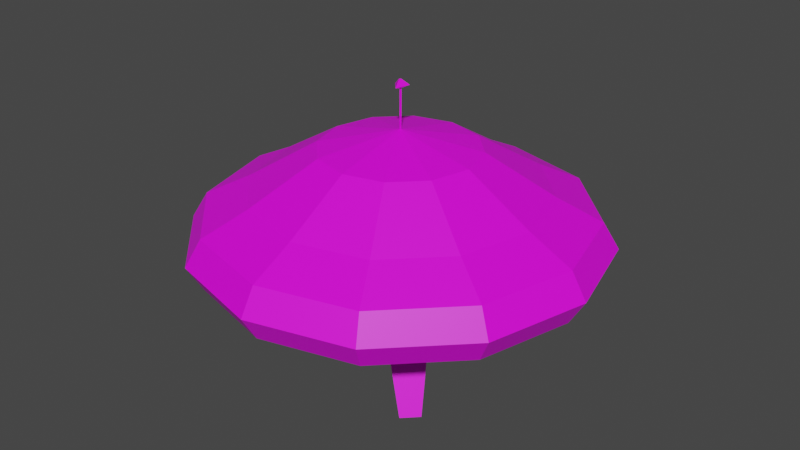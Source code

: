 # Source: UfO.blend  (saved by Blender 3.6.11; exported with 4.5.12 LTS)
import bpy
from mathutils import Matrix  # noqa: F401  (used for matrix-valued properties, if any)

bpy.ops.wm.read_factory_settings(use_empty=True)
scene = bpy.context.scene
scene.name = 'Scene'

# ---- collections
col_collection = bpy.data.collections.new('Collection'); scene.collection.children.link(col_collection)

# ---- images (referenced by path relative to the original .blend; pixels are not part of the script)
import os
ASSET_DIR = os.environ.get("B2B_ASSET_DIR", "")  # directory of the original .blend (textures are referenced by path, not embedded)
HERE = os.path.dirname(os.path.abspath(__file__))  # packed textures are extracted next to this script under _unpacked/

def load_image(name, relpath, width, height, colorspace="sRGB"):
    """Load a texture the original file referenced (path relative to the .blend, or extracted next to this script)."""
    p = next((c for c in (os.path.join(HERE, relpath), os.path.join(ASSET_DIR, relpath)) if relpath and os.path.exists(c)), "")
    if p:
        img = bpy.data.images.load(p, check_existing=True)
        img.name = name
    else:  # same state as the original file: an image datablock whose file is absent (Cycles renders it pink)
        img = bpy.data.images.new(name, width, height)
        img.source = "FILE"
        img.filepath = "//" + (relpath or name)
    img.colorspace_settings.name = colorspace
    return img
img_dungeons_2_texture_01_a_png = load_image('Dungeons_2_Texture_01_A.png', 'Dungeons_2_Texture_01_A.png', 1024, 1024, 'sRGB')

# ---- materials (node trees are filled in below, after node groups)
mat_material = bpy.data.materials.new('Material')
mat_material.alpha_threshold = 0.0
mat_material.use_transparent_shadow = False
mat_material.roughness = 0.5
mat_material.line_color = (0.0, 0.0, 0.0, 1.0)

# ---- material node trees
mat_material.use_nodes = True; mat_material.node_tree.nodes.clear()
_N = mat_material.node_tree.nodes; _L = mat_material.node_tree.links
n0 = _N.new('ShaderNodeOutputMaterial'); n0.name = 'Material Output'; n0.location = (300, 300)
n1 = _N.new('ShaderNodeBsdfPrincipled'); n1.name = 'Principled BSDF'; n1.location = (10, 300)
n1.distribution = 'GGX'
n1.subsurface_method = 'RANDOM_WALK_SKIN'
n1.inputs[3].default_value = 1.45
n1.inputs[27].default_value = (0.0, 0.0, 0.0, 1.0)
n1.inputs[28].default_value = 1.0
n2 = _N.new('ShaderNodeTexImage'); n2.name = 'Image Texture'; n2.location = (-302, 100)
n2.image = img_dungeons_2_texture_01_a_png
_L.new(n1.outputs[0], n0.inputs[0])
_L.new(n2.outputs[0], n1.inputs[0])
n0.is_active_output = True

# ---- world
world_world = bpy.data.worlds.new('World'); scene.world = world_world
world_world.use_nodes = True; world_world.node_tree.nodes.clear()
_N = world_world.node_tree.nodes; _L = world_world.node_tree.links
n0 = _N.new('ShaderNodeOutputWorld'); n0.name = 'World Output'; n0.location = (300, 300)
n1 = _N.new('ShaderNodeBackground'); n1.name = 'Background'; n1.location = (10, 300)
n1.inputs[0].default_value = (0.05088, 0.05088, 0.05088, 1.0)
_L.new(n1.outputs[0], n0.inputs[0])
n0.is_active_output = True
world_world.color = (0.05088, 0.05088, 0.05088)
world_world.use_sun_shadow = False
world_world.sun_shadow_jitter_overblur = 0.0

# ---- meshes
me_sphere = bpy.data.meshes.new('Sphere')
me_sphere.from_pydata([(0.0, 0.7071, 0.7071), (0.1913, 0.3314, 1.289), (0.3536, 0.6124, 0.7071), (0.4619, 0.8001, 0.3827), (0.5, 0.866, 0.0), (0.4619, 0.8001, -0.3827), (0.3536, 0.6124, -0.7071), (0.1913, 0.3314, -0.9239), (0.3314, 0.1913, 1.289), (0.6124, 0.3536, 0.7071), (0.8001, 0.4619, 0.3827), (0.866, 0.5, 0.0), (0.8001, 0.4619, -0.3827), (0.6124, 0.3536, -0.7071), (0.3314, 0.1913, -0.9239), (0.3827, -1.49e-08, 1.289), (0.7071, -2.98e-08, 0.7071), (0.9239, -2.98e-08, 0.3827), (1.0, 0.0, 0.0), (0.9239, -2.98e-08, -0.3827), (0.7071, -2.98e-08, -0.7071), (0.3827, -1.49e-08, -0.9239), (0.3314, -0.1913, 1.289), (0.6124, -0.3536, 0.7071), (0.8001, -0.4619, 0.3827), (0.866, -0.5, 0.0), (0.8001, -0.4619, -0.3827), (0.6124, -0.3536, -0.7071), (0.3314, -0.1913, -0.9239), (0.1913, -0.3314, 1.289), (0.3536, -0.6124, 0.7071), (0.4619, -0.8001, 0.3827), (0.5, -0.866, 0.0), (0.4619, -0.8001, -0.3827), (0.3536, -0.6124, -0.7071), (0.1913, -0.3314, -0.9239), (0.0, -0.3827, 1.289), (-5.96e-08, -0.7071, 0.7071), (0.0, -0.9239, 0.3827), (0.0, -1.0, 0.0), (0.0, -0.9239, -0.3827), (-5.96e-08, -0.7071, -0.7071), (0.0, -0.3827, -0.9239), (-0.1913, -0.3314, 1.289), (-0.3536, -0.6124, 0.7071), (-0.4619, -0.8001, 0.3827), (-0.5, -0.866, 0.0), (-0.4619, -0.8001, -0.3827), (-0.3536, -0.6124, -0.7071), (-0.1913, -0.3314, -0.9239), (0.0, 0.0, 1.549), (-0.3314, -0.1913, 1.289), (-0.6124, -0.3536, 0.7071), (-0.8001, -0.4619, 0.3827), (-0.866, -0.5, 0.0), (-0.8001, -0.4619, -0.3827), (-0.6124, -0.3536, -0.7071), (-0.3314, -0.1913, -0.9239), (0.0, 0.0, -1.0), (-0.3827, -1.49e-08, 1.289), (-0.7071, 1.192e-07, 0.7071), (-0.9239, -2.98e-08, 0.3827), (-1.0, 0.0, 0.0), (-0.9239, -2.98e-08, -0.3827), (-0.7071, 1.192e-07, -0.7071), (-0.3827, -1.49e-08, -0.9239), (-0.3314, 0.1913, 1.289), (-0.6124, 0.3536, 0.7071), (-0.8001, 0.4619, 0.3827), (-0.866, 0.5, 0.0), (-0.8001, 0.4619, -0.3827), (-0.6124, 0.3536, -0.7071), (-0.3314, 0.1913, -0.9239), (-0.1913, 0.3314, 1.289), (-0.3536, 0.6124, 0.7071), (-0.4619, 0.8001, 0.3827), (-0.5, 0.866, 0.0), (-0.4619, 0.8001, -0.3827), (-0.3536, 0.6124, -0.7071), (-0.1913, 0.3314, -0.9239), (-1.49e-08, 0.3827, 1.289), (-2.98e-08, 0.9239, 0.3827), (0.0, 1.0, 0.0), (-2.98e-08, 0.9239, -0.3827), (1.192e-07, 0.7071, -0.7071), (-1.49e-08, 0.3827, -0.9239), (0.3294, -0.3996, -2.042), (0.3996, -0.3294, -2.042), (-0.4842, -0.1848, -2.042), (1.043e-09, -7.148e-09, -1.019), (-0.5117, -0.08203, -2.042), (0.07007, 0.5149, -2.042), (0.1968, 0.481, -2.042), (-0.005355, 0.002545, 1.547), (0.004022, 0.00487, 1.547), (0.001125, -0.004635, 1.551), (-0.005005, 0.003112, 2.125), (0.004371, 0.005365, 2.127), (0.001475, -0.004218, 2.126), (-0.03948, 0.01385, 2.152), (0.02972, 0.03048, 2.166), (0.008339, -0.04024, 2.161), (-0.008326, 0.003068, 2.249), (0.001983, 0.005544, 2.252), (-0.001202, -0.004991, 2.251)], [(50, 93)], [(35, 58, 89, 86), (84, 83, 5, 6), (82, 81, 3, 4), (0, 80, 1, 2), (85, 84, 6, 7), (83, 82, 4, 5), (81, 0, 2, 3), (80, 50, 1), (2, 1, 8, 9), (7, 6, 13, 14), (5, 4, 11, 12), (3, 2, 9, 10), (1, 50, 8), (58, 7, 14), (6, 5, 12, 13), (4, 3, 10, 11), (14, 13, 20, 21), (12, 11, 18, 19), (10, 9, 16, 17), (8, 50, 15), (58, 14, 21), (13, 12, 19, 20), (11, 10, 17, 18), (9, 8, 15, 16), (15, 50, 22), (58, 21, 28), (20, 19, 26, 27), (18, 17, 24, 25), (16, 15, 22, 23), (21, 20, 27, 28), (19, 18, 25, 26), (17, 16, 23, 24), (27, 26, 33, 34), (25, 24, 31, 32), (23, 22, 29, 30), (28, 27, 34, 35), (26, 25, 32, 33), (24, 23, 30, 31), (22, 50, 29), (57, 65, 90, 88), (35, 34, 41, 42), (33, 32, 39, 40), (31, 30, 37, 38), (29, 50, 36), (58, 35, 42), (34, 33, 40, 41), (32, 31, 38, 39), (30, 29, 36, 37), (40, 39, 46, 47), (38, 37, 44, 45), (36, 50, 43), (58, 42, 49), (41, 40, 47, 48), (39, 38, 45, 46), (37, 36, 43, 44), (42, 41, 48, 49), (58, 49, 57), (48, 47, 55, 56), (46, 45, 53, 54), (44, 43, 51, 52), (49, 48, 56, 57), (47, 46, 54, 55), (45, 44, 52, 53), (43, 50, 51), (54, 53, 61, 62), (52, 51, 59, 60), (57, 56, 64, 65), (55, 54, 62, 63), (53, 52, 60, 61), (51, 50, 59), (7, 58, 89, 92), (56, 55, 63, 64), (65, 64, 71, 72), (63, 62, 69, 70), (61, 60, 67, 68), (59, 50, 66), (58, 65, 72), (64, 63, 70, 71), (62, 61, 68, 69), (60, 59, 66, 67), (68, 67, 74, 75), (66, 50, 73), (58, 72, 79), (71, 70, 77, 78), (69, 68, 75, 76), (67, 66, 73, 74), (72, 71, 78, 79), (70, 69, 76, 77), (58, 79, 85), (78, 77, 83, 84), (76, 75, 81, 82), (74, 73, 80, 0), (79, 78, 84, 85), (77, 76, 82, 83), (75, 74, 0, 81), (73, 50, 80), (89, 91, 92), (89, 87, 86), (89, 88, 90), (85, 7, 92, 91), (58, 85, 91, 89), (58, 28, 87, 89), (28, 35, 86, 87), (58, 57, 88, 89), (65, 58, 89, 90), (94, 93, 95), (98, 101, 99, 96), (95, 98, 96, 93), (94, 97, 98, 95), (93, 96, 97, 94), (101, 104, 102, 99), (97, 100, 101, 98), (96, 99, 100, 97), (103, 102, 104), (100, 103, 104, 101), (99, 102, 103, 100)])
_uv = me_sphere.uv_layers.new(name='UVMap')
_uv.uv.foreach_set('vector', [0.383, 0.1442, 0.3826, 0.1432, 0.3826, 0.1432, 0.383, 0.1442, 0.3404, 0.1217, 0.3404, 0.1219, 0.3403, 0.1219, 0.3403, 0.1217, 0.3404, 0.1221, 0.3404, 0.1223, 0.3403, 0.1223, 0.3403, 0.1221, 0.3269, 0.4878, 0.3269, 0.488, 0.3267, 0.488, 0.3267, 0.4878, 0.3404, 0.1215, 0.3404, 0.1217, 0.3403, 0.1217, 0.3403, 0.1215, 0.3404, 0.1219, 0.3404, 0.1221, 0.3403, 0.1221, 0.3403, 0.1219, 0.3269, 0.4875, 0.3269, 0.4878, 0.3267, 0.4878, 0.3267, 0.4875, 0.3269, 0.488, 0.3268, 0.4883, 0.3267, 0.488, 0.3267, 0.4878, 0.3267, 0.488, 0.3266, 0.488, 0.3266, 0.4878, 0.3403, 0.1215, 0.3403, 0.1217, 0.3402, 0.1217, 0.3402, 0.1215, 0.3403, 0.1219, 0.3403, 0.1221, 0.3402, 0.1221, 0.3402, 0.1219, 0.3267, 0.4875, 0.3267, 0.4878, 0.3266, 0.4878, 0.3266, 0.4875, 0.3267, 0.488, 0.3266, 0.4883, 0.3266, 0.488, 0.3402, 0.1213, 0.3403, 0.1215, 0.3402, 0.1215, 0.3403, 0.1217, 0.3403, 0.1219, 0.3402, 0.1219, 0.3402, 0.1217, 0.3403, 0.1221, 0.3403, 0.1223, 0.3402, 0.1223, 0.3402, 0.1221, 0.3402, 0.1215, 0.3402, 0.1217, 0.34, 0.1217, 0.34, 0.1215, 0.3402, 0.1219, 0.3402, 0.1221, 0.34, 0.1221, 0.34, 0.1219, 0.3266, 0.4875, 0.3266, 0.4878, 0.3264, 0.4878, 0.3264, 0.4875, 0.3266, 0.488, 0.3265, 0.4883, 0.3264, 0.488, 0.3401, 0.1213, 0.3402, 0.1215, 0.34, 0.1215, 0.3402, 0.1217, 0.3402, 0.1219, 0.34, 0.1219, 0.34, 0.1217, 0.3402, 0.1221, 0.3402, 0.1223, 0.34, 0.1223, 0.34, 0.1221, 0.3266, 0.4878, 0.3266, 0.488, 0.3264, 0.488, 0.3264, 0.4878, 0.3264, 0.488, 0.3263, 0.4883, 0.3262, 0.488, 0.34, 0.1213, 0.34, 0.1215, 0.3399, 0.1215, 0.34, 0.1217, 0.34, 0.1219, 0.3399, 0.1219, 0.3399, 0.1217, 0.34, 0.1221, 0.34, 0.1223, 0.3399, 0.1223, 0.3399, 0.1221, 0.3264, 0.4878, 0.3264, 0.488, 0.3262, 0.488, 0.3262, 0.4878, 0.34, 0.1215, 0.34, 0.1217, 0.3399, 0.1217, 0.3399, 0.1215, 0.34, 0.1219, 0.34, 0.1221, 0.3399, 0.1221, 0.3399, 0.1219, 0.3264, 0.4875, 0.3264, 0.4878, 0.3262, 0.4878, 0.3262, 0.4875, 0.3399, 0.1217, 0.3399, 0.1219, 0.3398, 0.1219, 0.3398, 0.1217, 0.3399, 0.1221, 0.3399, 0.1223, 0.3398, 0.1223, 0.3398, 0.1221, 0.3262, 0.4878, 0.3262, 0.488, 0.326, 0.488, 0.326, 0.4878, 0.3399, 0.1215, 0.3399, 0.1217, 0.3398, 0.1217, 0.3398, 0.1215, 0.3399, 0.1219, 0.3399, 0.1221, 0.3398, 0.1221, 0.3398, 0.1219, 0.3262, 0.4875, 0.3262, 0.4878, 0.326, 0.4878, 0.326, 0.4875, 0.3262, 0.488, 0.3261, 0.4883, 0.326, 0.488, 0.3809, 0.1442, 0.3802, 0.1442, 0.3802, 0.1442, 0.3809, 0.1442, 0.3398, 0.1215, 0.3398, 0.1217, 0.3397, 0.1217, 0.3397, 0.1215, 0.3398, 0.1219, 0.3398, 0.1221, 0.3397, 0.1221, 0.3397, 0.1219, 0.326, 0.4875, 0.326, 0.4878, 0.3258, 0.4878, 0.3258, 0.4875, 0.326, 0.488, 0.3259, 0.4883, 0.3258, 0.488, 0.3397, 0.1213, 0.3398, 0.1215, 0.3397, 0.1215, 0.3398, 0.1217, 0.3398, 0.1219, 0.3397, 0.1219, 0.3397, 0.1217, 0.3398, 0.1221, 0.3398, 0.1223, 0.3397, 0.1223, 0.3397, 0.1221, 0.326, 0.4878, 0.326, 0.488, 0.3258, 0.488, 0.3258, 0.4878, 0.3397, 0.1219, 0.3397, 0.1221, 0.3395, 0.1221, 0.3395, 0.1219, 0.3258, 0.4875, 0.3258, 0.4878, 0.3257, 0.4878, 0.3257, 0.4875, 0.3258, 0.488, 0.3257, 0.4883, 0.3257, 0.488, 0.3396, 0.1213, 0.3397, 0.1215, 0.3395, 0.1215, 0.3397, 0.1217, 0.3397, 0.1219, 0.3395, 0.1219, 0.3395, 0.1217, 0.3397, 0.1221, 0.3397, 0.1223, 0.3395, 0.1223, 0.3395, 0.1221, 0.3258, 0.4878, 0.3258, 0.488, 0.3257, 0.488, 0.3257, 0.4878, 0.3397, 0.1215, 0.3397, 0.1217, 0.3395, 0.1217, 0.3395, 0.1215, 0.3395, 0.1213, 0.3395, 0.1215, 0.3394, 0.1215, 0.3395, 0.1217, 0.3395, 0.1219, 0.3394, 0.1219, 0.3394, 0.1217, 0.3395, 0.1221, 0.3395, 0.1223, 0.3394, 0.1223, 0.3394, 0.1221, 0.3257, 0.4878, 0.3257, 0.488, 0.3255, 0.488, 0.3255, 0.4878, 0.3395, 0.1215, 0.3395, 0.1217, 0.3394, 0.1217, 0.3394, 0.1215, 0.3395, 0.1219, 0.3395, 0.1221, 0.3394, 0.1221, 0.3394, 0.1219, 0.3257, 0.4875, 0.3257, 0.4878, 0.3255, 0.4878, 0.3255, 0.4875, 0.3257, 0.488, 0.3256, 0.4883, 0.3255, 0.488, 0.3394, 0.1221, 0.3394, 0.1223, 0.3393, 0.1223, 0.3393, 0.1221, 0.3255, 0.4878, 0.3255, 0.488, 0.3253, 0.488, 0.3253, 0.4878, 0.3394, 0.1215, 0.3394, 0.1217, 0.3393, 0.1217, 0.3393, 0.1215, 0.3394, 0.1219, 0.3394, 0.1221, 0.3393, 0.1221, 0.3393, 0.1219, 0.3255, 0.4875, 0.3255, 0.4878, 0.3253, 0.4878, 0.3253, 0.4875, 0.3255, 0.488, 0.3254, 0.4883, 0.3253, 0.488, 0.3857, 0.1442, 0.3854, 0.1432, 0.3854, 0.1432, 0.3857, 0.1442, 0.3394, 0.1217, 0.3394, 0.1219, 0.3393, 0.1219, 0.3393, 0.1217, 0.3408, 0.1215, 0.3408, 0.1217, 0.3407, 0.1217, 0.3407, 0.1215, 0.3408, 0.1219, 0.3408, 0.1221, 0.3407, 0.1221, 0.3407, 0.1219, 0.3275, 0.4875, 0.3275, 0.4878, 0.3273, 0.4878, 0.3273, 0.4875, 0.3275, 0.488, 0.3274, 0.4883, 0.3273, 0.488, 0.3408, 0.1213, 0.3408, 0.1215, 0.3407, 0.1215, 0.3408, 0.1217, 0.3408, 0.1219, 0.3407, 0.1219, 0.3407, 0.1217, 0.3408, 0.1221, 0.3408, 0.1223, 0.3407, 0.1223, 0.3407, 0.1221, 0.3275, 0.4878, 0.3275, 0.488, 0.3273, 0.488, 0.3273, 0.4878, 0.3273, 0.4875, 0.3273, 0.4878, 0.3271, 0.4878, 0.3271, 0.4875, 0.3273, 0.488, 0.3272, 0.4883, 0.3271, 0.488, 0.3406, 0.1213, 0.3407, 0.1215, 0.3406, 0.1215, 0.3407, 0.1217, 0.3407, 0.1219, 0.3406, 0.1219, 0.3406, 0.1217, 0.3407, 0.1221, 0.3407, 0.1223, 0.3406, 0.1223, 0.3406, 0.1221, 0.3273, 0.4878, 0.3273, 0.488, 0.3271, 0.488, 0.3271, 0.4878, 0.3407, 0.1215, 0.3407, 0.1217, 0.3406, 0.1217, 0.3406, 0.1215, 0.3407, 0.1219, 0.3407, 0.1221, 0.3406, 0.1221, 0.3406, 0.1219, 0.3405, 0.1213, 0.3406, 0.1215, 0.3404, 0.1215, 0.3406, 0.1217, 0.3406, 0.1219, 0.3404, 0.1219, 0.3404, 0.1217, 0.3406, 0.1221, 0.3406, 0.1223, 0.3404, 0.1223, 0.3404, 0.1221, 0.3271, 0.4878, 0.3271, 0.488, 0.3269, 0.488, 0.3269, 0.4878, 0.3406, 0.1215, 0.3406, 0.1217, 0.3404, 0.1217, 0.3404, 0.1215, 0.3406, 0.1219, 0.3406, 0.1221, 0.3404, 0.1221, 0.3404, 0.1219, 0.3271, 0.4875, 0.3271, 0.4878, 0.3269, 0.4878, 0.3269, 0.4875, 0.3271, 0.488, 0.327, 0.4883, 0.3269, 0.488, 0.3861, 0.1432, 0.3864, 0.1442, 0.3857, 0.1442, 0.3833, 0.1432, 0.3837, 0.1442, 0.383, 0.1442, 0.3806, 0.1432, 0.3809, 0.1442, 0.3802, 0.1442, 0.3864, 0.1442, 0.3857, 0.1442, 0.3857, 0.1442, 0.3864, 0.1442, 0.3868, 0.1432, 0.3864, 0.1442, 0.3864, 0.1442, 0.3868, 0.1432, 0.384, 0.1432, 0.3837, 0.1442, 0.3837, 0.1442, 0.384, 0.1432, 0.3837, 0.1442, 0.383, 0.1442, 0.383, 0.1442, 0.3837, 0.1442, 0.3812, 0.1432, 0.3809, 0.1442, 0.3809, 0.1442, 0.3812, 0.1432, 0.3885, 0.1442, 0.3881, 0.1432, 0.3881, 0.1432, 0.3885, 0.1442, 0.3253, 0.4861, 0.3253, 0.4861, 0.3253, 0.4861, 0.2651, 0.4465, 0.2651, 0.4465, 0.2651, 0.4465, 0.2651, 0.4465, 0.3393, 0.1213, 0.3393, 0.1213, 0.3393, 0.1213, 0.3393, 0.1213, 0.3393, 0.1213, 0.3393, 0.1213, 0.3393, 0.1213, 0.3393, 0.1213, 0.3393, 0.1213, 0.3393, 0.1213, 0.3393, 0.1213, 0.3393, 0.1213, 0.2659, 0.4449, 0.2659, 0.4449, 0.2659, 0.4449, 0.2659, 0.4449, 0.2651, 0.4465, 0.2651, 0.4465, 0.2651, 0.4465, 0.2651, 0.4465, 0.2651, 0.4465, 0.2651, 0.4465, 0.2651, 0.4465, 0.2651, 0.4465, 0.2659, 0.4449, 0.2659, 0.4449, 0.2659, 0.4449, 0.2659, 0.4449, 0.2659, 0.4449, 0.2659, 0.4449, 0.2659, 0.4449, 0.2659, 0.4449, 0.2659, 0.4449, 0.2659, 0.4449, 0.2659, 0.4449])
me_sphere.materials.append(mat_material)
me_sphere.update()

# ---- objects
ob_sphere = bpy.data.objects.new('Sphere', me_sphere)

# ---- transforms, parenting, visibility, modifiers, constraints
ob_sphere.location = (0.0, 0.0, 0.0)
ob_sphere.scale = (2.115, 2.115, 0.7008)

# ---- collection membership
col_collection.objects.link(ob_sphere)

# ---- scene / render settings (as saved in the file)
scene.frame_start = 1; scene.frame_end = 250; scene.frame_set(1)
scene.render.engine = 'BLENDER_EEVEE_NEXT'
scene.cycles.sampling_pattern = 'TABULATED_SOBOL'
scene.view_settings.view_transform = 'Filmic'
bpy.context.view_layer.update()

# ---- added for rendering (the .blend has no active camera and no usable light): camera, sun
cam_auto = bpy.data.cameras.new('AutoCamera')
cam_auto.lens = 50.0
cam_auto.sensor_width = 36.0
cam_auto.clip_end = 1000.0
ob_auto_camera = bpy.data.objects.new('AutoCamera', cam_auto)
scene.collection.objects.link(ob_auto_camera)
ob_auto_camera.location = (6.19445, -7.43334, 5.0289)
ob_auto_camera.rotation_euler = (1.09748, -7.21219e-08, 0.694738)
scene.camera = ob_auto_camera
light_auto_sun = bpy.data.lights.new('AutoSun', 'SUN')
light_auto_sun.energy = 3.0
light_auto_sun.angle = 0.0523599
ob_auto_sun = bpy.data.objects.new('AutoSun', light_auto_sun)
scene.collection.objects.link(ob_auto_sun)
ob_auto_sun.rotation_euler = (0.872665, 0.174533, 0.523599)
bpy.context.view_layer.update()
